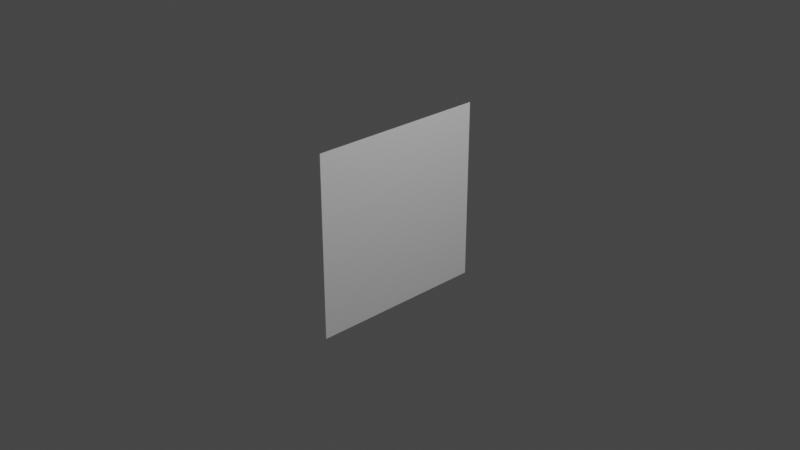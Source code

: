 # Source: StraightTrack.blend  (saved by Blender 2.93.20; exported with 4.5.12 LTS)
import bpy
from mathutils import Matrix  # noqa: F401  (used for matrix-valued properties, if any)

bpy.ops.wm.read_factory_settings(use_empty=True)
scene = bpy.context.scene
scene.name = 'Scene'

# ---- collections
col_collection = bpy.data.collections.new('Collection'); scene.collection.children.link(col_collection)

# ---- world
world_world = bpy.data.worlds.new('World'); scene.world = world_world
world_world.use_nodes = True; world_world.node_tree.nodes.clear()
_N = world_world.node_tree.nodes; _L = world_world.node_tree.links
n0 = _N.new('ShaderNodeOutputWorld'); n0.name = 'World Output'; n0.location = (300, 300)
n1 = _N.new('ShaderNodeBackground'); n1.name = 'Background'; n1.location = (10, 300)
n1.inputs[0].default_value = (0.05088, 0.05088, 0.05088, 1.0)
_L.new(n1.outputs[0], n0.inputs[0])
n0.is_active_output = True
world_world.color = (0.05088, 0.05088, 0.05088)
world_world.use_sun_shadow = False
world_world.sun_shadow_jitter_overblur = 0.0

# ---- cameras
cam_camera = bpy.data.cameras.new('Camera')
cam_camera.clip_end = 100.0
cam_camera.ortho_scale = 7.314

# ---- lights
light_light = bpy.data.lights.new('Light', 'POINT')
light_light.transmission_factor = 0.0
light_light.energy = 1000.0
light_light.shadow_soft_size = 0.1
light_light.shadow_maximum_resolution = 0.006
light_light.use_absolute_resolution = True

# ---- meshes
me_plane = bpy.data.meshes.new('Plane')
me_plane.from_pydata([(-1.0, -1.0, 0.0), (1.0, -1.0, 0.0), (-1.0, 1.0, 0.0), (1.0, 1.0, 0.0)], [], [(0, 1, 3, 2)])
_uv = me_plane.uv_layers.new(name='UVMap')
_uv.uv.foreach_set('vector', [0.0, 0.0, 1.0, 0.0, 1.0, 1.0, 0.0, 1.0])
me_plane.use_remesh_fix_poles = True
me_plane.use_remesh_preserve_attributes = False
me_plane.update()

# ---- objects
ob_light = bpy.data.objects.new('Light', light_light)
ob_camera = bpy.data.objects.new('Camera', cam_camera)
ob_plane = bpy.data.objects.new('Plane', me_plane)

# ---- transforms, parenting, visibility, modifiers, constraints
ob_light.location = (4.076, 1.005, 5.904)
ob_light.rotation_euler = (0.6503, 0.05522, 1.866)
ob_light.lock_rotations_4d = False
ob_light.empty_display_type = 'ARROWS'
ob_light.color = (0.0, 0.0, 0.0, 0.0)
ob_light.lineart.crease_threshold = 0.0
ob_camera.location = (7.359, -6.926, 4.958)
ob_camera.rotation_euler = (1.109, 0.0, 0.8149)
ob_camera.lock_rotations_4d = False
ob_camera.empty_display_type = 'ARROWS'
ob_camera.color = (0.0, 0.0, 0.0, 0.0)
ob_camera.display_type = 'WIRE'
ob_camera.lineart.crease_threshold = 0.0
ob_plane.location = (0.0, 0.0, 0.0)
ob_plane.rotation_euler = (0.0, -1.571, 0.0)

# ---- collection membership
col_collection.objects.link(ob_light)
col_collection.objects.link(ob_camera)
col_collection.objects.link(ob_plane)

# ---- scene / render settings (as saved in the file)
scene.camera = ob_camera
scene.frame_start = 1; scene.frame_end = 250; scene.frame_set(1)
scene.render.engine = 'BLENDER_EEVEE_NEXT'
scene.cycles.use_denoising = False
scene.cycles.samples = 128
scene.cycles.sampling_pattern = 'TABULATED_SOBOL'
scene.cycles.use_adaptive_sampling = False
scene.cycles.use_light_tree = False
scene.view_settings.view_transform = 'Filmic'
bpy.context.view_layer.update()
